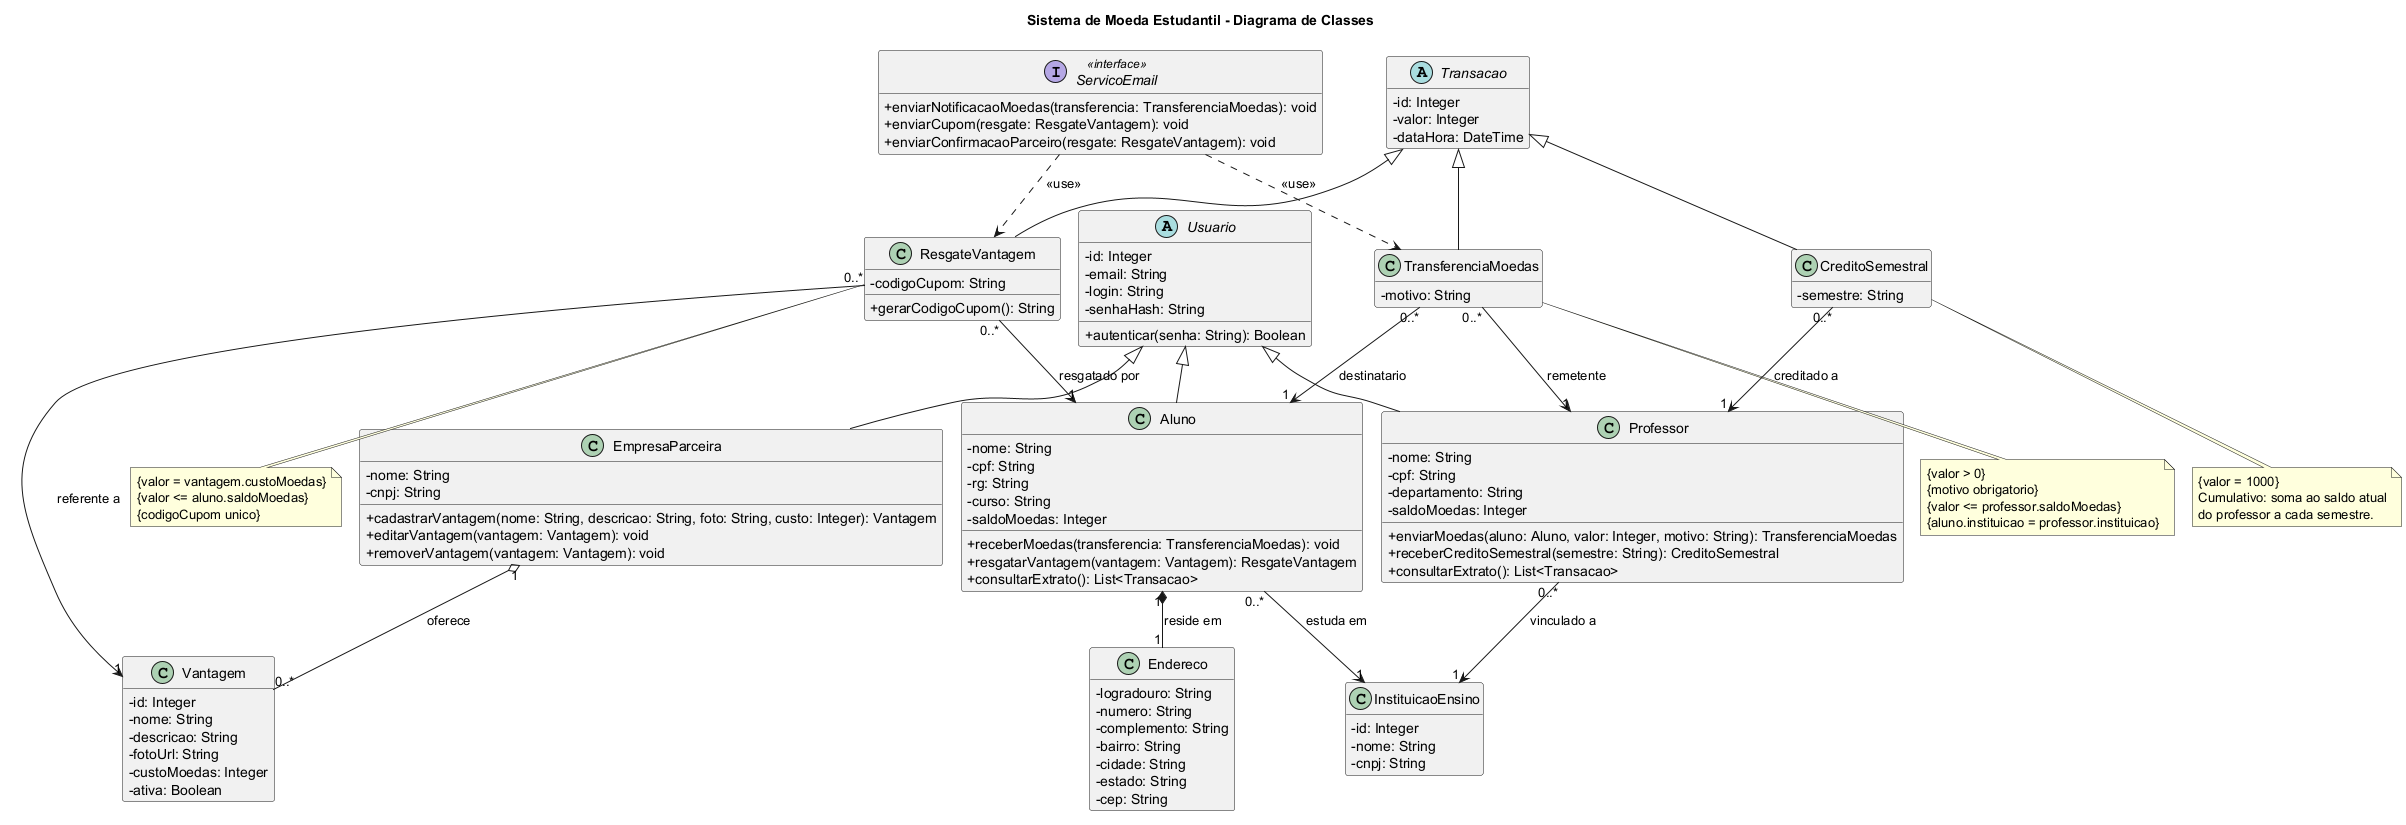

The diagram above was rendered by PlantUML. Its source (embedded in the PNG):
@startuml diagrama-de-classes
!pragma layout smetana
title Sistema de Moeda Estudantil - Diagrama de Classes
skinparam classAttributeIconSize 0
skinparam linetype ortho
hide empty members

abstract class Usuario {
  - id: Integer
  - email: String
  - login: String
  - senhaHash: String
  + autenticar(senha: String): Boolean
}

class Aluno {
  - nome: String
  - cpf: String
  - rg: String
  - curso: String
  - saldoMoedas: Integer
  + receberMoedas(transferencia: TransferenciaMoedas): void
  + resgatarVantagem(vantagem: Vantagem): ResgateVantagem
  + consultarExtrato(): List<Transacao>
}

class Professor {
  - nome: String
  - cpf: String
  - departamento: String
  - saldoMoedas: Integer
  + enviarMoedas(aluno: Aluno, valor: Integer, motivo: String): TransferenciaMoedas
  + receberCreditoSemestral(semestre: String): CreditoSemestral
  + consultarExtrato(): List<Transacao>
}

class EmpresaParceira {
  - nome: String
  - cnpj: String
  + cadastrarVantagem(nome: String, descricao: String, foto: String, custo: Integer): Vantagem
  + editarVantagem(vantagem: Vantagem): void
  + removerVantagem(vantagem: Vantagem): void
}

class Endereco {
  - logradouro: String
  - numero: String
  - complemento: String
  - bairro: String
  - cidade: String
  - estado: String
  - cep: String
}

class InstituicaoEnsino {
  - id: Integer
  - nome: String
  - cnpj: String
}

class Vantagem {
  - id: Integer
  - nome: String
  - descricao: String
  - fotoUrl: String
  - custoMoedas: Integer
  - ativa: Boolean
}

abstract class Transacao {
  - id: Integer
  - valor: Integer
  - dataHora: DateTime
}

class TransferenciaMoedas {
  - motivo: String
}

class ResgateVantagem {
  - codigoCupom: String
  + gerarCodigoCupom(): String
}

class CreditoSemestral {
  - semestre: String
}

interface ServicoEmail <<interface>> {
  + enviarNotificacaoMoedas(transferencia: TransferenciaMoedas): void
  + enviarCupom(resgate: ResgateVantagem): void
  + enviarConfirmacaoParceiro(resgate: ResgateVantagem): void
}

Usuario <|-- Aluno
Usuario <|-- Professor
Usuario <|-- EmpresaParceira

Transacao <|-- TransferenciaMoedas
Transacao <|-- ResgateVantagem
Transacao <|-- CreditoSemestral

Aluno "1" *-- "1" Endereco : reside em >
Aluno "0..*" --> "1" InstituicaoEnsino : estuda em >
Professor "0..*" --> "1" InstituicaoEnsino : vinculado a >
EmpresaParceira "1" o-- "0..*" Vantagem : oferece >

TransferenciaMoedas "0..*" --> "1" Professor : remetente >
TransferenciaMoedas "0..*" --> "1" Aluno : destinatario >
ResgateVantagem "0..*" --> "1" Aluno : resgatado por >
ResgateVantagem "0..*" --> "1" Vantagem : referente a >
CreditoSemestral "0..*" --> "1" Professor : creditado a >

ServicoEmail ..> TransferenciaMoedas : <<use>>
ServicoEmail ..> ResgateVantagem : <<use>>

note bottom of TransferenciaMoedas
  {valor > 0}
  {motivo obrigatorio}
  {valor <= professor.saldoMoedas}
  {aluno.instituicao = professor.instituicao}
end note

note bottom of ResgateVantagem
  {valor = vantagem.custoMoedas}
  {valor <= aluno.saldoMoedas}
  {codigoCupom unico}
end note

note bottom of CreditoSemestral
  {valor = 1000}
  Cumulativo: soma ao saldo atual
  do professor a cada semestre.
end note
@enduml